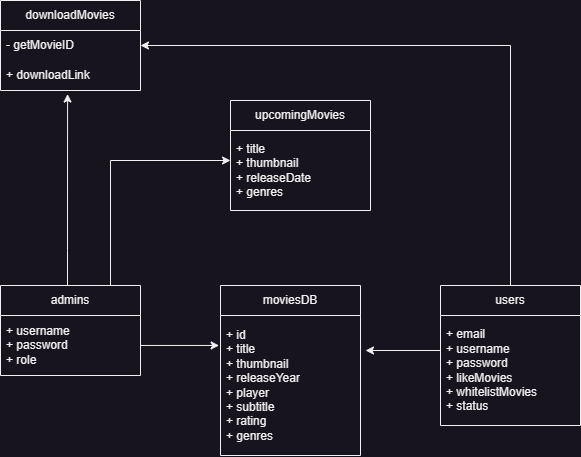

The diagram above was exported from draw.io. Its source (the exported page's mxGraphModel, read from the mxfile embedded in the PNG):
<mxGraphModel dx="1245" dy="738" grid="1" gridSize="10" guides="1" tooltips="1" connect="1" arrows="1" fold="1" page="1" pageScale="1" pageWidth="1100" pageHeight="850" math="0" shadow="0">
  <root>
    <mxCell id="0" />
    <mxCell id="1" parent="0" />
    <mxCell id="pkcXKJho9nhrJ2-TfgTA-1" value="moviesDB" style="swimlane;fontStyle=0;childLayout=stackLayout;horizontal=1;startSize=30;horizontalStack=0;resizeParent=1;resizeParentMax=0;resizeLast=0;collapsible=1;marginBottom=0;whiteSpace=wrap;html=1;" vertex="1" parent="1">
      <mxGeometry x="450" y="425" width="140" height="170" as="geometry" />
    </mxCell>
    <mxCell id="pkcXKJho9nhrJ2-TfgTA-2" value="+ id&lt;br&gt;+ title&lt;br&gt;+ thumbnail&lt;br&gt;+ releaseYear&lt;br&gt;+ player&lt;br&gt;+ subtitle&lt;br&gt;+ rating&lt;br&gt;+ genres" style="text;strokeColor=none;fillColor=none;align=left;verticalAlign=middle;spacingLeft=4;spacingRight=4;overflow=hidden;points=[[0,0.5],[1,0.5]];portConstraint=eastwest;rotatable=0;whiteSpace=wrap;html=1;" vertex="1" parent="pkcXKJho9nhrJ2-TfgTA-1">
      <mxGeometry y="30" width="140" height="140" as="geometry" />
    </mxCell>
    <mxCell id="pkcXKJho9nhrJ2-TfgTA-29" style="edgeStyle=orthogonalEdgeStyle;rounded=0;orthogonalLoop=1;jettySize=auto;html=1;entryX=1.036;entryY=0.252;entryDx=0;entryDy=0;entryPerimeter=0;" edge="1" parent="1" source="pkcXKJho9nhrJ2-TfgTA-6" target="pkcXKJho9nhrJ2-TfgTA-2">
      <mxGeometry relative="1" as="geometry">
        <Array as="points">
          <mxPoint x="595" y="490" />
          <mxPoint x="595" y="490" />
        </Array>
      </mxGeometry>
    </mxCell>
    <mxCell id="pkcXKJho9nhrJ2-TfgTA-30" style="edgeStyle=orthogonalEdgeStyle;rounded=0;orthogonalLoop=1;jettySize=auto;html=1;entryX=1;entryY=0.5;entryDx=0;entryDy=0;" edge="1" parent="1" source="pkcXKJho9nhrJ2-TfgTA-6" target="pkcXKJho9nhrJ2-TfgTA-12">
      <mxGeometry relative="1" as="geometry" />
    </mxCell>
    <mxCell id="pkcXKJho9nhrJ2-TfgTA-6" value="users" style="swimlane;fontStyle=0;childLayout=stackLayout;horizontal=1;startSize=30;horizontalStack=0;resizeParent=1;resizeParentMax=0;resizeLast=0;collapsible=1;marginBottom=0;whiteSpace=wrap;html=1;" vertex="1" parent="1">
      <mxGeometry x="670" y="425" width="140" height="140" as="geometry" />
    </mxCell>
    <mxCell id="pkcXKJho9nhrJ2-TfgTA-7" value="+ email&lt;br&gt;+ username&lt;br&gt;+ password&lt;br&gt;+ likeMovies&lt;br&gt;+ whitelistMovies&lt;br&gt;+ status" style="text;strokeColor=none;fillColor=none;align=left;verticalAlign=middle;spacingLeft=4;spacingRight=4;overflow=hidden;points=[[0,0.5],[1,0.5]];portConstraint=eastwest;rotatable=0;whiteSpace=wrap;html=1;" vertex="1" parent="pkcXKJho9nhrJ2-TfgTA-6">
      <mxGeometry y="30" width="140" height="110" as="geometry" />
    </mxCell>
    <mxCell id="pkcXKJho9nhrJ2-TfgTA-10" value="downloadMovies" style="swimlane;fontStyle=0;childLayout=stackLayout;horizontal=1;startSize=30;horizontalStack=0;resizeParent=1;resizeParentMax=0;resizeLast=0;collapsible=1;marginBottom=0;whiteSpace=wrap;html=1;" vertex="1" parent="1">
      <mxGeometry x="230" y="140" width="140" height="90" as="geometry" />
    </mxCell>
    <mxCell id="pkcXKJho9nhrJ2-TfgTA-12" value="- getMovieID" style="text;strokeColor=none;fillColor=none;align=left;verticalAlign=middle;spacingLeft=4;spacingRight=4;overflow=hidden;points=[[0,0.5],[1,0.5]];portConstraint=eastwest;rotatable=0;whiteSpace=wrap;html=1;" vertex="1" parent="pkcXKJho9nhrJ2-TfgTA-10">
      <mxGeometry y="30" width="140" height="30" as="geometry" />
    </mxCell>
    <mxCell id="pkcXKJho9nhrJ2-TfgTA-13" value="+ downloadLink" style="text;strokeColor=none;fillColor=none;align=left;verticalAlign=middle;spacingLeft=4;spacingRight=4;overflow=hidden;points=[[0,0.5],[1,0.5]];portConstraint=eastwest;rotatable=0;whiteSpace=wrap;html=1;" vertex="1" parent="pkcXKJho9nhrJ2-TfgTA-10">
      <mxGeometry y="60" width="140" height="30" as="geometry" />
    </mxCell>
    <mxCell id="pkcXKJho9nhrJ2-TfgTA-27" style="edgeStyle=orthogonalEdgeStyle;rounded=0;orthogonalLoop=1;jettySize=auto;html=1;entryX=0.479;entryY=1.117;entryDx=0;entryDy=0;entryPerimeter=0;" edge="1" parent="1" source="pkcXKJho9nhrJ2-TfgTA-22" target="pkcXKJho9nhrJ2-TfgTA-13">
      <mxGeometry relative="1" as="geometry">
        <Array as="points">
          <mxPoint x="297" y="390" />
          <mxPoint x="297" y="390" />
        </Array>
      </mxGeometry>
    </mxCell>
    <mxCell id="pkcXKJho9nhrJ2-TfgTA-35" style="edgeStyle=orthogonalEdgeStyle;rounded=0;orthogonalLoop=1;jettySize=auto;html=1;entryX=0;entryY=0.375;entryDx=0;entryDy=0;entryPerimeter=0;" edge="1" parent="1" source="pkcXKJho9nhrJ2-TfgTA-22" target="pkcXKJho9nhrJ2-TfgTA-34">
      <mxGeometry relative="1" as="geometry">
        <Array as="points">
          <mxPoint x="340" y="300" />
        </Array>
      </mxGeometry>
    </mxCell>
    <mxCell id="pkcXKJho9nhrJ2-TfgTA-22" value="admins" style="swimlane;fontStyle=0;childLayout=stackLayout;horizontal=1;startSize=30;horizontalStack=0;resizeParent=1;resizeParentMax=0;resizeLast=0;collapsible=1;marginBottom=0;whiteSpace=wrap;html=1;" vertex="1" parent="1">
      <mxGeometry x="230" y="425" width="140" height="90" as="geometry" />
    </mxCell>
    <mxCell id="pkcXKJho9nhrJ2-TfgTA-25" value="+ username&lt;br&gt;+ password&lt;br&gt;+ role" style="text;strokeColor=none;fillColor=none;align=left;verticalAlign=middle;spacingLeft=4;spacingRight=4;overflow=hidden;points=[[0,0.5],[1,0.5]];portConstraint=eastwest;rotatable=0;whiteSpace=wrap;html=1;" vertex="1" parent="pkcXKJho9nhrJ2-TfgTA-22">
      <mxGeometry y="30" width="140" height="60" as="geometry" />
    </mxCell>
    <mxCell id="pkcXKJho9nhrJ2-TfgTA-28" style="edgeStyle=orthogonalEdgeStyle;rounded=0;orthogonalLoop=1;jettySize=auto;html=1;entryX=-0.01;entryY=0.214;entryDx=0;entryDy=0;entryPerimeter=0;" edge="1" parent="1" source="pkcXKJho9nhrJ2-TfgTA-25" target="pkcXKJho9nhrJ2-TfgTA-2">
      <mxGeometry relative="1" as="geometry" />
    </mxCell>
    <mxCell id="pkcXKJho9nhrJ2-TfgTA-31" value="upcomingMovies" style="swimlane;fontStyle=0;childLayout=stackLayout;horizontal=1;startSize=30;horizontalStack=0;resizeParent=1;resizeParentMax=0;resizeLast=0;collapsible=1;marginBottom=0;whiteSpace=wrap;html=1;" vertex="1" parent="1">
      <mxGeometry x="460" y="240" width="140" height="110" as="geometry" />
    </mxCell>
    <mxCell id="pkcXKJho9nhrJ2-TfgTA-34" value="+ title&lt;br&gt;+ thumbnail&lt;br&gt;+ releaseDate&lt;br&gt;+ genres" style="text;strokeColor=none;fillColor=none;align=left;verticalAlign=middle;spacingLeft=4;spacingRight=4;overflow=hidden;points=[[0,0.5],[1,0.5]];portConstraint=eastwest;rotatable=0;whiteSpace=wrap;html=1;" vertex="1" parent="pkcXKJho9nhrJ2-TfgTA-31">
      <mxGeometry y="30" width="140" height="80" as="geometry" />
    </mxCell>
  </root>
</mxGraphModel>